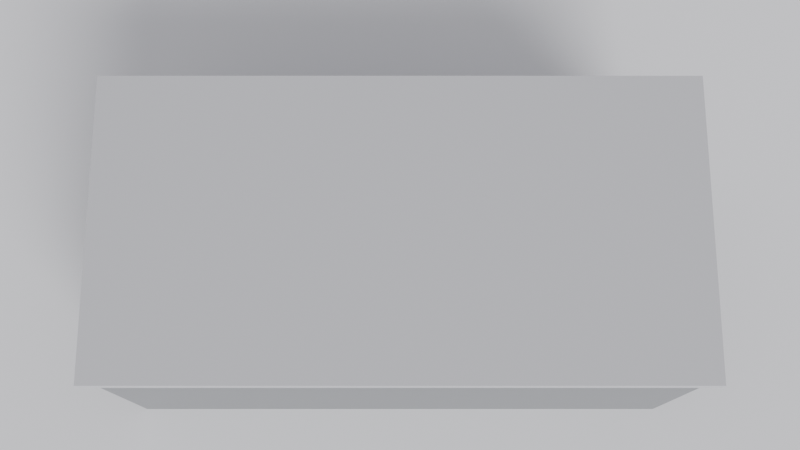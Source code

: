 # Source: cenario_template.blend  (saved by Blender 5.2.44; exported with 4.5.12 LTS)
import bpy
from mathutils import Matrix  # noqa: F401  (used for matrix-valued properties, if any)

bpy.ops.wm.read_factory_settings(use_empty=True)
scene = bpy.context.scene
scene.name = 'Scene'

# ---- materials (node trees are filled in below, after node groups)
mat_mat_chao = bpy.data.materials.new('MAT_Chao')
mat_mat_balcao_corpo = bpy.data.materials.new('MAT_Balcao_Corpo')
mat_mat_balcao_tampo = bpy.data.materials.new('MAT_Balcao_Tampo')

# ---- material node trees
mat_mat_chao.use_nodes = True; mat_mat_chao.node_tree.nodes.clear()
_N = mat_mat_chao.node_tree.nodes; _L = mat_mat_chao.node_tree.links
n0 = _N.new('ShaderNodeBsdfPrincipled'); n0.name = 'Principled BSDF'; n0.location = (-200, 100)
n0.inputs[0].default_value = (0.72, 0.72, 0.74, 1.0)
n0.inputs[2].default_value = 0.9
n0.inputs[10].default_value = 0.005
n1 = _N.new('ShaderNodeOutputMaterial'); n1.name = 'Material Output'; n1.location = (200, 100)
_L.new(n0.outputs[0], n1.inputs[0])
n1.is_active_output = True
mat_mat_balcao_corpo.use_nodes = True; mat_mat_balcao_corpo.node_tree.nodes.clear()
_N = mat_mat_balcao_corpo.node_tree.nodes; _L = mat_mat_balcao_corpo.node_tree.links
n0 = _N.new('ShaderNodeBsdfPrincipled'); n0.name = 'Principled BSDF'; n0.location = (-200, 100)
n0.inputs[0].default_value = (0.28, 0.29, 0.3, 1.0)
n0.inputs[1].default_value = 0.65
n0.inputs[2].default_value = 0.35
n0.inputs[10].default_value = 0.005
n1 = _N.new('ShaderNodeOutputMaterial'); n1.name = 'Material Output'; n1.location = (200, 100)
_L.new(n0.outputs[0], n1.inputs[0])
n1.is_active_output = True
mat_mat_balcao_tampo.use_nodes = True; mat_mat_balcao_tampo.node_tree.nodes.clear()
_N = mat_mat_balcao_tampo.node_tree.nodes; _L = mat_mat_balcao_tampo.node_tree.links
n0 = _N.new('ShaderNodeBsdfPrincipled'); n0.name = 'Principled BSDF'; n0.location = (-200, 100)
n0.inputs[0].default_value = (0.8, 0.8, 0.82, 1.0)
n0.inputs[1].default_value = 0.8
n0.inputs[2].default_value = 0.2
n0.inputs[10].default_value = 0.005
n1 = _N.new('ShaderNodeOutputMaterial'); n1.name = 'Material Output'; n1.location = (200, 100)
_L.new(n0.outputs[0], n1.inputs[0])
n1.is_active_output = True

# ---- world
world_mundo = bpy.data.worlds.new('Mundo'); scene.world = world_mundo
world_mundo.use_nodes = True; world_mundo.node_tree.nodes.clear()
_N = world_mundo.node_tree.nodes; _L = world_mundo.node_tree.links
n0 = _N.new('ShaderNodeBackground'); n0.name = 'Background'; n0.location = (-200, 100)
n0.inputs[0].default_value = (0.9, 0.9, 0.95, 1.0)
n0.inputs[1].default_value = 0.7
n1 = _N.new('ShaderNodeOutputWorld'); n1.name = 'World Output'; n1.location = (200, 100)
_L.new(n0.outputs[0], n1.inputs[0])
n1.is_active_output = True

# ---- cameras
cam_camera = bpy.data.cameras.new('Camera')

# ---- lights
light_sol = bpy.data.lights.new('Sol', 'SUN')
light_sol.angle = 0.5236
light_sol.energy = 3.0

# ---- meshes
me_cube = bpy.data.meshes.new('Cube')
me_cube.from_pydata([(-0.5, -0.5, -0.5), (-0.5, -0.5, 0.5), (-0.5, 0.5, -0.5), (-0.5, 0.5, 0.5), (0.5, -0.5, -0.5), (0.5, -0.5, 0.5), (0.5, 0.5, -0.5), (0.5, 0.5, 0.5)], [], [(0, 1, 3, 2), (2, 3, 7, 6), (6, 7, 5, 4), (4, 5, 1, 0), (2, 6, 4, 0), (7, 3, 1, 5)])
_uv = me_cube.uv_layers.new(name='UVMap')
_uv.uv.foreach_set('vector', [0.375, 0.0, 0.625, 0.0, 0.625, 0.25, 0.375, 0.25, 0.375, 0.25, 0.625, 0.25, 0.625, 0.5, 0.375, 0.5, 0.375, 0.5, 0.625, 0.5, 0.625, 0.75, 0.375, 0.75, 0.375, 0.75, 0.625, 0.75, 0.625, 1.0, 0.375, 1.0, 0.125, 0.5, 0.375, 0.5, 0.375, 0.75, 0.125, 0.75, 0.625, 0.5, 0.875, 0.5, 0.875, 0.75, 0.625, 0.75])
me_cube.materials.append(mat_mat_chao)
me_cube.update()
me_cube_001 = bpy.data.meshes.new('Cube.001')
me_cube_001.from_pydata([(-0.5, -0.5, -0.5), (-0.5, -0.5, 0.5), (-0.5, 0.5, -0.5), (-0.5, 0.5, 0.5), (0.5, -0.5, -0.5), (0.5, -0.5, 0.5), (0.5, 0.5, -0.5), (0.5, 0.5, 0.5)], [], [(0, 1, 3, 2), (2, 3, 7, 6), (6, 7, 5, 4), (4, 5, 1, 0), (2, 6, 4, 0), (7, 3, 1, 5)])
_uv = me_cube_001.uv_layers.new(name='UVMap')
_uv.uv.foreach_set('vector', [0.375, 0.0, 0.625, 0.0, 0.625, 0.25, 0.375, 0.25, 0.375, 0.25, 0.625, 0.25, 0.625, 0.5, 0.375, 0.5, 0.375, 0.5, 0.625, 0.5, 0.625, 0.75, 0.375, 0.75, 0.375, 0.75, 0.625, 0.75, 0.625, 1.0, 0.375, 1.0, 0.125, 0.5, 0.375, 0.5, 0.375, 0.75, 0.125, 0.75, 0.625, 0.5, 0.875, 0.5, 0.875, 0.75, 0.625, 0.75])
me_cube_001.materials.append(mat_mat_balcao_corpo)
me_cube_001.update()
me_cube_002 = bpy.data.meshes.new('Cube.002')
me_cube_002.from_pydata([(-0.5, -0.5, -0.5), (-0.5, -0.5, 0.5), (-0.5, 0.5, -0.5), (-0.5, 0.5, 0.5), (0.5, -0.5, -0.5), (0.5, -0.5, 0.5), (0.5, 0.5, -0.5), (0.5, 0.5, 0.5)], [], [(0, 1, 3, 2), (2, 3, 7, 6), (6, 7, 5, 4), (4, 5, 1, 0), (2, 6, 4, 0), (7, 3, 1, 5)])
_uv = me_cube_002.uv_layers.new(name='UVMap')
_uv.uv.foreach_set('vector', [0.375, 0.0, 0.625, 0.0, 0.625, 0.25, 0.375, 0.25, 0.375, 0.25, 0.625, 0.25, 0.625, 0.5, 0.375, 0.5, 0.375, 0.5, 0.625, 0.5, 0.625, 0.75, 0.375, 0.75, 0.375, 0.75, 0.625, 0.75, 0.625, 1.0, 0.375, 1.0, 0.125, 0.5, 0.375, 0.5, 0.375, 0.75, 0.125, 0.75, 0.625, 0.5, 0.875, 0.5, 0.875, 0.75, 0.625, 0.75])
me_cube_002.materials.append(mat_mat_balcao_tampo)
me_cube_002.update()

# ---- objects
ob_chao = bpy.data.objects.new('Chao', me_cube)
ob_balcao_corpo = bpy.data.objects.new('Balcao_Corpo', me_cube_001)
ob_balcao_tampo = bpy.data.objects.new('Balcao_Tampo', me_cube_002)
ob_sol = bpy.data.objects.new('Sol', light_sol)
ob_camera = bpy.data.objects.new('Camera', cam_camera)

# ---- transforms, parenting, visibility, modifiers, constraints
ob_chao.location = (0.0, 0.0, -0.05)
ob_chao.scale = (30.0, 30.0, 0.1)
ob_balcao_corpo.location = (0.95, 0.475, 0.425)
ob_balcao_corpo.scale = (1.9, 0.95, 0.85)
ob_balcao_tampo.location = (0.95, 0.475, 0.875)
ob_balcao_tampo.scale = (1.94, 0.99, 0.05)
ob_sol.location = (0.0, 0.0, 0.0)
ob_sol.rotation_euler = (0.8727, -0.2618, 0.6109)
ob_camera.location = (0.95, -0.4129, 4.214)
ob_camera.rotation_euler = (0.2618, -0.0, 0.0)

# ---- collection membership
scene.collection.objects.link(ob_chao)
scene.collection.objects.link(ob_balcao_corpo)
scene.collection.objects.link(ob_balcao_tampo)
scene.collection.objects.link(ob_sol)
scene.collection.objects.link(ob_camera)

# ---- scene / render settings (as saved in the file)
scene.camera = ob_camera
scene.frame_start = 1; scene.frame_end = 250; scene.frame_set(1)
scene.render.engine = 'BLENDER_EEVEE_NEXT'
scene.render.bake_bias = 0.0
scene.render.bake_samples = 0
scene.render.compositor_device = 'GPU'
scene.eevee.use_volume_custom_range = False
scene.eevee.fast_gi_thickness_near = 0.1
scene.eevee.fast_gi_thickness_far = 0.0
scene.eevee.ray_tracing_options.screen_trace_thickness = 0.1
bpy.context.view_layer.update()
